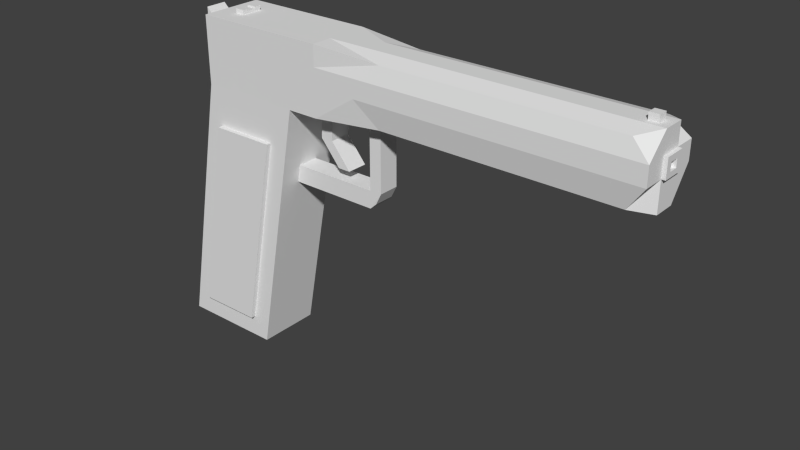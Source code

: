 # Source: placeholder_pistol.blend  (saved by Blender 2.71.0; exported with 4.5.12 LTS)
import bpy
from mathutils import Matrix  # noqa: F401  (used for matrix-valued properties, if any)

bpy.ops.wm.read_factory_settings(use_empty=True)
scene = bpy.context.scene
scene.name = 'Scene'

# ---- collections
col_collection_1 = bpy.data.collections.new('Collection 1'); scene.collection.children.link(col_collection_1)

# ---- world
world_world = bpy.data.worlds.new('World'); scene.world = world_world
world_world.color = (0.05088, 0.05088, 0.05088)
world_world.use_sun_shadow = False
world_world.sun_shadow_jitter_overblur = 0.0
world_world.cycles.sampling_method = 'MANUAL'
world_world.cycles.sample_map_resolution = 256

# ---- meshes
me_cube_001 = bpy.data.meshes.new('Cube.001')
me_cube_001.from_pydata([(0.1479, 0.01043, 0.00636), (0.1479, -0.01043, 0.00636), (0.1479, 0.01043, 0.02854), (0.1479, -0.01043, 0.02854), (-0.02167, 0.0123, 0.03053), (-0.02167, 0.0123, 0.004366), (-0.02167, -0.0123, 0.03053), (-0.02167, -0.0123, 0.004366), (0.01856, 0.0123, 0.03053), (0.01856, -0.0123, 0.004366), (0.01856, 0.0123, 0.004366), (0.01856, -0.0123, 0.03053), (-0.04009, 0.01167, -0.09675), (-0.04009, -0.01293, -0.09675), (0.000142, -0.01293, -0.09675), (0.000142, 0.01167, -0.09675), (0.05748, 0.01043, 0.02854), (0.05748, -0.01043, 0.00636), (0.05748, 0.01043, 0.00636), (0.05748, -0.01043, 0.02854), (0.06156, 0.01043, 0.02854), (0.06156, -0.01043, 0.00636), (0.06156, 0.01043, 0.00636), (0.06156, -0.01043, 0.02854), (-0.03852, -0.004752, -0.08814), (-0.02442, 0.003969, -0.01074), (0.00171, -0.004752, -0.08814), (0.01581, 0.003969, -0.01074), (-0.02442, 0.0122, -0.01074), (-0.03852, -0.01288, -0.08814), (0.01581, 0.0122, -0.01074), (-0.03852, 0.01172, -0.08814), (0.00171, -0.01288, -0.08814), (0.00171, 0.003484, -0.08814), (-0.03852, 0.003484, -0.08814), (0.00171, 0.01172, -0.08814), (0.03087, 0.0123, 0.03053), (0.03087, -0.0123, 0.004366), (0.03087, 0.0123, 0.004366), (0.03087, -0.0123, 0.03053), (0.026, 0.0123, 0.03053), (0.026, -0.0123, 0.004366), (0.026, 0.0123, 0.004366), (0.026, -0.0123, 0.03053), (0.1546, 0.0123, 0.01542), (0.1546, -0.0123, 0.01542), (-0.02167, 0.0123, 0.01542), (-0.02167, -0.0123, 0.01542), (0.01856, 0.0123, 0.01542), (0.01856, -0.0123, 0.01542), (0.04789, 0.0123, 0.01542), (0.04789, -0.0123, 0.01542), (0.05271, 0.0123, 0.01542), (0.05271, -0.0123, 0.01542), (0.03087, -0.0123, 0.01542), (0.03087, 0.0123, 0.01542), (0.026, -0.0123, 0.01542), (0.026, 0.0123, 0.01542), (0.1546, 0.0123, 0.02247), (0.1546, -0.0123, 0.02247), (-0.02167, 0.0123, 0.02247), (-0.02167, -0.0123, 0.02247), (0.01856, 0.0123, 0.02247), (0.01856, -0.0123, 0.02247), (0.04789, 0.0123, 0.02247), (0.04789, -0.0123, 0.02247), (0.05271, 0.0123, 0.02247), (0.05271, -0.0123, 0.02247), (0.03087, -0.0123, 0.02247), (0.03087, 0.0123, 0.02247), (0.026, -0.0123, 0.02247), (0.026, 0.0123, 0.02247), (0.1546, -0.004172, 0.03053), (0.1546, -0.004172, 0.004366), (-0.02167, -0.004172, 0.004366), (-0.02167, -0.004172, 0.03053), (0.01856, -0.004172, 0.004366), (0.01856, -0.004172, 0.03053), (-0.04009, -0.004806, -0.09675), (0.000142, -0.004806, -0.09675), (0.04789, -0.004172, 0.004366), (0.04789, -0.004172, 0.03053), (0.05271, -0.004172, 0.004366), (0.05271, -0.004172, 0.03053), (0.04789, -0.004172, -0.02723), (0.05023, -0.003906, -0.02501), (0.05271, -0.004172, -0.02036), (0.04789, -0.004172, -0.02036), (0.01115, -0.004172, -0.02723), (0.01115, -0.004172, -0.02036), (0.03087, -0.004172, 0.03053), (0.03087, -0.004172, 0.004366), (0.026, -0.004172, 0.03053), (0.026, -0.004172, 0.004366), (0.03817, -0.004082, -0.01608), (0.0333, -0.004082, -0.01608), (0.02545, -0.004003, -0.006697), (0.03032, -0.004003, -0.006697), (0.1546, -0.004172, 0.01542), (-0.02167, -0.004172, 0.01542), (-0.02167, -0.004172, 0.02247), (0.1546, -0.004172, 0.02247), (-0.02939, -0.004614, 0.02319), (-0.02939, -0.004614, 0.03024), (0.1546, 0.004064, 0.004366), (0.05271, 0.004064, -0.02036), (0.03032, 0.004232, -0.006697), (0.1546, 0.004064, 0.01542), (-0.02167, 0.004064, 0.01542), (-0.02167, 0.004064, 0.02247), (0.1546, 0.004064, 0.02247), (-0.02939, 0.003622, 0.02319), (-0.02939, 0.003622, 0.03024), (0.1546, 0.004064, 0.03053), (-0.02167, 0.004064, 0.004366), (-0.02167, 0.004064, 0.03053), (0.01856, 0.004064, 0.004366), (0.01856, 0.004064, 0.03053), (-0.04009, 0.00343, -0.09675), (0.000142, 0.00343, -0.09675), (0.04789, 0.004064, 0.004366), (0.04789, 0.004064, 0.03053), (0.05271, 0.004064, 0.004366), (0.05271, 0.004064, 0.03053), (0.04789, 0.004064, -0.02723), (0.05023, 0.00433, -0.02501), (0.04789, 0.004064, -0.02036), (0.01115, 0.004064, -0.02723), (0.01115, 0.004064, -0.02036), (0.03087, 0.004064, 0.03053), (0.03087, 0.004064, 0.004366), (0.026, 0.004064, 0.03053), (0.026, 0.004064, 0.004366), (0.03817, 0.004154, -0.01608), (0.0333, 0.004154, -0.01608), (0.02545, 0.004232, -0.006697), (-0.02442, -0.004267, -0.01074), (0.01581, -0.004267, -0.01074), (-0.02442, -0.01239, -0.01074), (0.01581, -0.01239, -0.01074), (0.01092, 0.0123, 0.03053), (0.01092, -0.0123, 0.004366), (0.01092, 0.0123, 0.004366), (0.01092, -0.0123, 0.03053), (-0.007501, -0.01293, -0.09675), (-0.007501, 0.01167, -0.09675), (-0.005934, -0.01288, -0.08814), (-0.005934, 0.01172, -0.08814), (0.01092, -0.0123, 0.01542), (0.01092, 0.0123, 0.01542), (0.01092, -0.0123, 0.02247), (0.01092, 0.0123, 0.02247), (0.01092, -0.004172, 0.03053), (-0.007501, -0.004806, -0.09675), (0.01092, 0.004064, 0.03053), (-0.007501, 0.00343, -0.09675), (0.008165, -0.01239, -0.01074), (0.008165, 0.0122, -0.01074), (-0.01451, 0.0123, 0.03053), (-0.01451, -0.0123, 0.004366), (-0.01451, 0.0123, 0.004366), (-0.01451, -0.0123, 0.03053), (-0.03293, -0.01293, -0.09675), (-0.03293, 0.01167, -0.09675), (-0.03137, 0.01172, -0.08814), (-0.01451, 0.0123, 0.01542), (-0.01451, 0.0123, 0.02247), (-0.01451, -0.004172, 0.03053), (-0.01451, 0.004064, 0.03053), (-0.01727, 0.0122, -0.01074), (-0.03137, -0.01288, -0.08814), (-0.01451, -0.0123, 0.01542), (-0.01451, -0.0123, 0.02247), (-0.03293, -0.004806, -0.09675), (-0.03293, 0.00343, -0.09675), (-0.01727, -0.01239, -0.01074), (-0.005934, 0.01362, -0.08815), (0.008165, 0.0141, -0.01076), (-0.03137, 0.01362, -0.08815), (-0.01727, 0.0141, -0.01076), (-0.005934, -0.01473, -0.08813), (0.008165, -0.01424, -0.01073), (-0.03137, -0.01473, -0.08813), (-0.01727, -0.01424, -0.01073), (0.1451, 0.01043, 0.02854), (0.1451, -0.01043, 0.00636), (0.1451, 0.01043, 0.00636), (0.1451, -0.01043, 0.02854), (0.1512, 0.0123, 0.01542), (0.1512, -0.0123, 0.01542), (0.1512, 0.0123, 0.02247), (0.1512, -0.0123, 0.02247), (0.1512, -0.004172, 0.004366), (0.1512, -0.004172, 0.03053), (0.1512, 0.004064, 0.004366), (0.1512, 0.004064, 0.03053), (0.1476, 0.0123, 0.01542), (0.1476, 0.0123, 0.02247), (0.1476, -0.004172, 0.03053), (0.1476, 0.004064, 0.03053), (0.142, 0.01043, 0.02854), (0.142, -0.01043, 0.00636), (0.142, 0.01043, 0.00636), (0.142, -0.01043, 0.02854), (0.1476, -0.0123, 0.01542), (0.1476, -0.0123, 0.02247), (0.1476, -0.004172, 0.004366), (0.1476, 0.004064, 0.004366), (-0.01086, 0.0123, 0.03053), (-0.01086, -0.0123, 0.004366), (-0.01086, 0.0123, 0.004366), (-0.01086, -0.0123, 0.03053), (-0.02928, -0.01293, -0.09675), (-0.02928, 0.01167, -0.09675), (-0.02771, 0.01172, -0.08814), (-0.01086, 0.0123, 0.01542), (-0.01086, 0.0123, 0.02247), (-0.01086, -0.004172, 0.03053), (-0.01086, 0.004064, 0.03053), (-0.01362, 0.0122, -0.01074), (-0.02771, -0.01288, -0.08814), (-0.01086, -0.0123, 0.01542), (-0.01086, -0.0123, 0.02247), (-0.02928, -0.004806, -0.09675), (-0.02928, 0.00343, -0.09675), (-0.01362, -0.01239, -0.01074), (-0.02771, 0.01362, -0.08815), (-0.01362, 0.0141, -0.01076), (-0.02771, -0.01473, -0.08813), (-0.01362, -0.01424, -0.01073), (-0.01451, -0.004172, 0.03234), (-0.01451, 0.004064, 0.03234), (-0.01086, -0.004172, 0.03234), (-0.01086, 0.004064, 0.03234), (0.01581, 0.001381, -0.01074), (-0.03852, 0.0008952, -0.08814), (0.00171, 0.0008952, -0.08814), (0.1546, 0.001476, 0.004366), (0.05271, 0.001476, -0.02036), (0.03032, 0.001644, -0.006697), (0.1546, 0.001476, 0.01542), (-0.02167, 0.001476, 0.01542), (-0.02167, 0.001476, 0.02247), (0.1546, 0.001476, 0.02247), (-0.02939, 0.001033, 0.02319), (-0.02939, 0.001033, 0.03024), (0.1546, 0.001476, 0.03053), (-0.02167, 0.001476, 0.004366), (-0.02167, 0.001476, 0.03053), (0.01856, 0.001476, 0.004366), (0.01856, 0.001476, 0.03053), (-0.04009, 0.0008412, -0.09675), (0.000142, 0.0008412, -0.09675), (0.04789, 0.001476, 0.004366), (0.04789, 0.001476, 0.03053), (0.05271, 0.001476, 0.004366), (0.05271, 0.001476, 0.03053), (0.04789, 0.001476, -0.02723), (0.05023, 0.001742, -0.02501), (0.04789, 0.001476, -0.02036), (0.01115, 0.001476, -0.02723), (0.01115, 0.001476, -0.02036), (0.03087, 0.001476, 0.03053), (0.03087, 0.001476, 0.004366), (0.026, 0.001476, 0.03053), (0.026, 0.001476, 0.004366), (0.03817, 0.001565, -0.01608), (0.0333, 0.001565, -0.01608), (0.02545, 0.001644, -0.006697), (-0.02442, 0.001381, -0.01074), (0.01092, 0.001476, 0.03053), (-0.007501, 0.0008412, -0.09675), (-0.01451, 0.001476, 0.03053), (-0.03293, 0.0008412, -0.09675), (0.1512, 0.001476, 0.004366), (0.1512, 0.001476, 0.03053), (0.1476, 0.001476, 0.03053), (0.1476, 0.001476, 0.004366), (0.1512, 0.001476, 0.03304), (0.1476, 0.001476, 0.03304), (-0.02928, 0.0008412, -0.09675), (-0.01086, 0.001476, 0.03053), (-0.01451, 0.001476, 0.03234), (-0.01086, 0.001476, 0.03234), (-0.03852, -0.002605, -0.08814), (0.1546, -0.002025, 0.004366), (0.05271, -0.002025, -0.02036), (0.03032, -0.001856, -0.006697), (0.1546, -0.002025, 0.01542), (-0.02167, -0.002025, 0.01542), (-0.02167, -0.002025, 0.02247), (0.1546, -0.002025, 0.02247), (-0.02939, -0.002467, 0.02319), (-0.02939, -0.002467, 0.03024), (0.1546, -0.002025, 0.03053), (-0.02167, -0.002025, 0.004366), (-0.02167, -0.002025, 0.03053), (0.01856, -0.002025, 0.004366), (0.01856, -0.002025, 0.03053), (-0.04009, -0.002659, -0.09675), (0.000142, -0.002659, -0.09675), (0.04789, -0.002025, 0.004366), (0.04789, -0.002025, 0.03053), (0.05271, -0.002025, 0.004366), (0.05271, -0.002025, 0.03053), (0.04789, -0.002025, -0.02723), (0.05023, -0.001758, -0.02501), (0.04789, -0.002025, -0.02036), (0.01115, -0.002025, -0.02723), (0.01115, -0.002025, -0.02036), (0.03087, -0.002025, 0.03053), (0.03087, -0.002025, 0.004366), (0.026, -0.002025, 0.03053), (0.026, -0.002025, 0.004366), (0.03817, -0.001935, -0.01608), (0.0333, -0.001935, -0.01608), (0.02545, -0.001856, -0.006697), (-0.02442, -0.002119, -0.01074), (0.01092, -0.002025, 0.03053), (-0.007501, -0.002659, -0.09675), (-0.01451, -0.002025, 0.03053), (-0.03293, -0.002659, -0.09675), (0.1512, -0.002025, 0.004366), (0.1512, -0.002025, 0.03053), (0.1476, -0.002025, 0.03053), (0.1476, -0.002025, 0.004366), (0.1512, -0.002025, 0.03304), (0.1476, -0.002025, 0.03304), (-0.02928, -0.002659, -0.09675), (-0.01086, -0.002025, 0.03053), (-0.01451, -0.002025, 0.03234), (-0.01086, -0.002025, 0.03234), (0.01581, -0.002119, -0.01074), (0.00171, -0.002605, -0.08814), (-0.01451, 0.001476, 0.02988), (-0.01086, 0.001476, 0.02988), (-0.01451, 0.001476, 0.03169), (-0.01086, 0.001476, 0.03169), (-0.01451, -0.002025, 0.02988), (-0.01086, -0.002025, 0.02988), (-0.01451, -0.002025, 0.03169), (-0.01086, -0.002025, 0.03169), (0.1546, 0.0123, 0.02032), (0.1546, -0.0123, 0.02032), (-0.02167, 0.0123, 0.02032), (-0.02167, -0.0123, 0.02032), (0.01856, 0.0123, 0.02032), (0.01856, -0.0123, 0.02032), (0.04789, 0.0123, 0.02032), (0.04789, -0.0123, 0.02032), (0.05271, 0.0123, 0.02032), (0.05271, -0.0123, 0.02032), (0.03087, -0.0123, 0.02032), (0.03087, 0.0123, 0.02032), (0.026, -0.0123, 0.02032), (0.026, 0.0123, 0.02032), (-0.02167, 0.004064, 0.02032), (-0.02167, -0.004172, 0.02032), (0.1546, -0.004172, 0.02032), (-0.02939, -0.004614, 0.02809), (0.1546, 0.004064, 0.02032), (-0.02939, 0.003622, 0.02809), (0.01092, -0.0123, 0.02032), (0.01092, 0.0123, 0.02032), (-0.01451, -0.0123, 0.02032), (-0.01451, 0.0123, 0.02032), (0.1512, 0.0123, 0.02032), (0.1512, -0.0123, 0.02032), (0.1476, -0.0123, 0.02032), (0.1476, 0.0123, 0.02032), (-0.01086, 0.0123, 0.02032), (-0.01086, -0.0123, 0.02032), (0.1546, 0.001476, 0.02032), (-0.02939, 0.001033, 0.02809), (0.1546, -0.002025, 0.02032), (-0.02939, -0.002467, 0.02809), (0.1546, 0.0123, 0.01731), (0.1546, -0.0123, 0.01731), (-0.02167, 0.0123, 0.01731), (-0.02167, -0.0123, 0.01731), (0.01856, 0.0123, 0.01731), (0.01856, -0.0123, 0.01731), (0.04789, 0.0123, 0.01731), (0.04789, -0.0123, 0.01731), (0.05271, 0.0123, 0.01731), (0.05271, -0.0123, 0.01731), (0.03087, -0.0123, 0.01731), (0.03087, 0.0123, 0.01731), (0.026, -0.0123, 0.01731), (0.026, 0.0123, 0.01731), (0.1546, -0.004172, 0.01731), (0.1546, 0.004064, 0.01731), (0.01092, -0.0123, 0.01731), (0.01092, 0.0123, 0.01731), (-0.01451, -0.0123, 0.01731), (-0.01451, 0.0123, 0.01731), (0.1512, 0.0123, 0.01731), (0.1512, -0.0123, 0.01731), (0.1476, -0.0123, 0.01731), (0.1476, 0.0123, 0.01731), (-0.01086, 0.0123, 0.01731), (-0.01086, -0.0123, 0.01731), (0.1546, 0.001476, 0.01731), (0.1546, -0.002025, 0.01731), (-0.02167, 0.004064, 0.01731), (-0.02167, -0.004172, 0.01731), (-0.02939, -0.004614, 0.02507), (-0.02939, 0.003622, 0.02507), (-0.02939, 0.001033, 0.02507), (-0.02939, -0.002467, 0.02507), (0.156, -0.004172, 0.01542), (0.156, -0.004172, 0.02247), (0.156, 0.004064, 0.01542), (0.156, 0.004064, 0.02247), (0.156, 0.001476, 0.01542), (0.156, 0.001476, 0.02247), (0.156, -0.002025, 0.01542), (0.156, -0.002025, 0.02247), (0.156, -0.004172, 0.02032), (0.156, 0.004064, 0.02032), (0.156, 0.001476, 0.02032), (0.156, -0.002025, 0.02032), (0.156, -0.004172, 0.01731), (0.156, 0.004064, 0.01731), (0.156, 0.001476, 0.01731), (0.156, -0.002025, 0.01731)], [], [(188, 44, 0, 186), (98, 45, 1, 73), (194, 186, 0, 104), (171, 47, 7, 159), (168, 158, 4, 115), (149, 48, 10, 142), (26, 32, 14, 79), (56, 49, 9, 41), (131, 40, 8, 117), (155, 145, 15, 119), (147, 35, 15, 145), (170, 29, 13, 162), (34, 31, 12, 118), (55, 50, 18, 38), (130, 38, 18, 120), (53, 51, 17, 21), (123, 20, 16, 121), (50, 52, 22, 18), (332, 137, 26, 333), (204, 53, 21, 201), (199, 200, 20, 123), (10, 116, 27, 30), (7, 74, 136, 138), (25, 28, 31, 34), (76, 9, 139, 137), (175, 138, 29, 170), (247, 114, 25, 269), (157, 30, 35, 147), (142, 10, 30, 157), (269, 25, 34, 235), (159, 7, 138, 175), (137, 139, 32, 26), (87, 89, 88, 84, 85, 86), (51, 54, 37, 17), (121, 16, 36, 129), (57, 55, 38, 42), (54, 56, 41, 37), (129, 36, 40, 131), (48, 57, 42, 10), (116, 10, 42, 132), (100, 61, 6, 75), (396, 376, 44, 188), (390, 377, 45, 98), (394, 379, 47, 171), (393, 380, 48, 149), (388, 381, 49, 56), (387, 382, 50, 55), (385, 383, 51, 53), (382, 384, 52, 50), (398, 385, 53, 204), (383, 386, 54, 51), (389, 387, 55, 57), (386, 388, 56, 54), (380, 389, 57, 48), (74, 7, 47, 99), (184, 2, 58, 190), (72, 3, 59, 101), (161, 6, 61, 172), (140, 8, 62, 151), (43, 11, 63, 70), (36, 16, 64, 69), (23, 19, 65, 67), (16, 20, 66, 64), (203, 23, 67, 205), (19, 39, 68, 65), (40, 36, 69, 71), (39, 43, 70, 68), (8, 40, 71, 62), (405, 406, 102, 99), (288, 98, 73, 285), (185, 192, 73, 1), (161, 167, 75, 6), (333, 26, 79, 300), (43, 92, 77, 11), (144, 153, 79, 14), (29, 24, 78, 13), (37, 91, 80, 17), (23, 83, 81, 19), (286, 86, 85, 306), (203, 198, 83, 23), (87, 86, 82, 80), (126, 105, 125, 124, 127, 128), (303, 82, 86, 286), (105, 126, 120, 122), (138, 136, 24, 29), (305, 84, 88, 308), (19, 81, 90, 39), (39, 90, 92, 43), (9, 76, 93, 41), (287, 97, 94, 314), (311, 91, 97, 287), (290, 100, 75, 296), (390, 98, 410, 422), (295, 74, 99, 289), (404, 108, 111, 407), (294, 72, 101, 291), (375, 359, 103, 293), (289, 99, 102, 292), (274, 194, 104, 237), (272, 168, 115, 248), (264, 131, 117, 250), (271, 155, 119, 252), (235, 34, 118, 251), (263, 130, 120, 253), (256, 123, 121, 254), (276, 199, 123, 256), (257, 124, 125, 258), (259, 126, 128, 261), (253, 120, 126, 259), (261, 128, 127, 260), (254, 121, 129, 262), (268, 135, 134, 267), (262, 129, 131, 264), (249, 116, 132, 265), (267, 134, 133, 266), (265, 132, 135, 268), (242, 109, 112, 245), (44, 107, 104, 0), (35, 33, 119, 15), (114, 5, 28, 25), (297, 76, 137, 332), (30, 27, 33, 35), (60, 109, 115, 4), (376, 391, 107, 44), (5, 114, 108, 46), (2, 113, 110, 58), (344, 356, 109, 60), (379, 405, 99, 47), (134, 135, 106, 133), (135, 132, 130, 106), (38, 130, 132, 42), (95, 94, 97, 96), (96, 97, 91, 93), (49, 148, 141, 9), (117, 8, 140, 154), (215, 149, 142, 210), (224, 213, 145, 155), (214, 147, 145, 213), (32, 146, 144, 14), (139, 156, 146, 32), (164, 169, 179, 178), (210, 142, 157, 219), (9, 141, 156, 139), (381, 392, 148, 49), (400, 393, 149, 215), (11, 143, 150, 63), (208, 140, 151, 216), (11, 77, 152, 143), (212, 223, 153, 144), (250, 117, 154, 270), (280, 224, 155, 271), (221, 171, 159, 209), (218, 208, 158, 168), (220, 170, 162, 212), (175, 170, 182, 183), (209, 159, 175, 225), (401, 394, 171, 221), (211, 161, 172, 222), (211, 217, 167, 161), (281, 218, 233, 283), (46, 165, 160, 5), (118, 12, 163, 174), (31, 164, 163, 12), (28, 169, 164, 31), (5, 160, 169, 28), (378, 395, 165, 46), (4, 158, 166, 60), (13, 78, 173, 162), (251, 118, 174, 273), (227, 177, 176, 226), (219, 157, 177, 227), (214, 164, 178, 226), (157, 147, 176, 177), (229, 183, 182, 228), (225, 175, 183, 229), (220, 146, 180, 228), (146, 156, 181, 180), (196, 188, 186, 202), (207, 202, 186, 194), (45, 189, 185, 1), (113, 2, 184, 195), (399, 396, 188, 196), (377, 397, 189, 45), (200, 184, 190, 197), (3, 187, 191, 59), (201, 206, 192, 185), (3, 72, 193, 187), (277, 207, 194, 274), (246, 113, 195, 275), (189, 204, 201, 185), (195, 184, 200, 199), (397, 398, 204, 189), (187, 203, 205, 191), (187, 193, 198, 203), (52, 196, 202, 22), (122, 22, 202, 207), (384, 399, 196, 52), (20, 200, 197, 66), (21, 82, 206, 201), (255, 122, 207, 277), (165, 215, 210, 160), (174, 163, 213, 224), (164, 214, 213, 163), (160, 210, 219, 169), (395, 400, 215, 165), (158, 208, 216, 166), (162, 173, 223, 212), (273, 174, 224, 280), (148, 221, 209, 141), (154, 140, 208, 218), (146, 220, 212, 144), (141, 209, 225, 156), (392, 401, 221, 148), (143, 211, 222, 150), (143, 152, 217, 211), (270, 154, 218, 281), (179, 227, 226, 178), (169, 219, 227, 179), (147, 214, 226, 176), (181, 229, 228, 180), (156, 225, 229, 181), (170, 220, 228, 182), (283, 233, 231, 282), (218, 168, 231, 233), (167, 217, 232, 230), (320, 167, 230, 330), (27, 234, 236, 33), (295, 247, 269, 317), (317, 269, 235, 284), (107, 240, 237, 104), (33, 236, 252, 119), (105, 238, 258, 125), (122, 255, 238, 105), (124, 257, 260, 127), (106, 239, 266, 133), (130, 263, 239, 106), (109, 242, 248, 115), (402, 403, 425, 424), (114, 247, 241, 108), (113, 246, 243, 110), (361, 373, 245, 112), (108, 241, 244, 111), (322, 274, 237, 285), (320, 272, 248, 296), (312, 264, 250, 298), (319, 271, 252, 300), (284, 235, 251, 299), (311, 263, 253, 301), (304, 256, 254, 302), (324, 276, 256, 304), (305, 257, 258, 306), (307, 259, 261, 309), (301, 253, 259, 307), (309, 261, 260, 308), (302, 254, 262, 310), (316, 268, 267, 315), (310, 262, 264, 312), (297, 249, 265, 313), (315, 267, 266, 314), (313, 265, 268, 316), (290, 242, 245, 293), (116, 249, 234, 27), (298, 250, 270, 318), (328, 280, 271, 319), (320, 330, 340, 338), (299, 251, 273, 321), (325, 277, 274, 322), (294, 246, 275, 323), (303, 255, 277, 325), (326, 278, 279, 327), (323, 275, 278, 326), (321, 273, 280, 328), (318, 270, 281, 329), (331, 329, 339, 341), (168, 272, 282, 231), (234, 332, 333, 236), (240, 288, 285, 237), (236, 333, 300, 252), (238, 286, 306, 258), (255, 303, 286, 238), (257, 305, 308, 260), (239, 287, 314, 266), (263, 311, 287, 239), (242, 290, 296, 248), (110, 243, 415, 413), (247, 295, 289, 241), (246, 294, 291, 243), (373, 375, 293, 245), (241, 289, 292, 244), (249, 297, 332, 234), (276, 324, 327, 279), (330, 331, 341, 340), (74, 295, 317, 136), (136, 317, 284, 24), (192, 322, 285, 73), (167, 320, 296, 75), (92, 312, 298, 77), (153, 319, 300, 79), (24, 284, 299, 78), (91, 311, 301, 80), (83, 304, 302, 81), (198, 324, 304, 83), (84, 305, 306, 85), (87, 307, 309, 89), (80, 301, 307, 87), (89, 309, 308, 88), (81, 302, 310, 90), (96, 316, 315, 95), (90, 310, 312, 92), (76, 297, 313, 93), (95, 315, 314, 94), (93, 313, 316, 96), (100, 290, 293, 103), (77, 298, 318, 152), (223, 328, 319, 153), (217, 329, 331, 232), (78, 299, 321, 173), (206, 325, 322, 192), (72, 294, 323, 193), (82, 303, 325, 206), (173, 321, 328, 223), (152, 318, 329, 217), (232, 331, 330, 230), (339, 335, 337, 341), (341, 337, 336, 340), (334, 338, 340, 336), (329, 281, 335, 339), (272, 320, 338, 334), (282, 272, 334, 336), (283, 282, 336, 337), (281, 283, 337, 335), (193, 323, 324, 198), (327, 324, 276, 323, 326), (199, 276, 275, 195), (279, 278, 275, 276), (190, 58, 342, 366), (101, 59, 343, 358), (172, 61, 345, 364), (151, 62, 346, 363), (70, 63, 347, 354), (69, 64, 348, 353), (67, 65, 349, 351), (64, 66, 350, 348), (205, 67, 351, 368), (65, 68, 352, 349), (71, 69, 353, 355), (68, 70, 354, 352), (62, 71, 355, 346), (100, 103, 359, 357), (358, 390, 422, 418), (109, 356, 361, 112), (409, 406, 359, 375), (58, 110, 360, 342), (378, 404, 356, 344), (61, 100, 357, 345), (63, 150, 362, 347), (216, 151, 363, 370), (222, 172, 364, 371), (60, 166, 365, 344), (197, 190, 366, 369), (59, 191, 367, 343), (191, 205, 368, 367), (66, 197, 369, 350), (166, 216, 370, 365), (150, 222, 371, 362), (101, 358, 418, 411), (407, 408, 373, 361), (403, 374, 421, 425), (408, 409, 375, 373), (366, 342, 376, 396), (358, 343, 377, 390), (364, 345, 379, 394), (363, 346, 380, 393), (354, 347, 381, 388), (353, 348, 382, 387), (351, 349, 383, 385), (348, 350, 384, 382), (368, 351, 385, 398), (349, 352, 386, 383), (355, 353, 387, 389), (352, 354, 388, 386), (346, 355, 389, 380), (357, 359, 406, 405), (360, 110, 413, 419), (356, 404, 407, 361), (342, 360, 391, 376), (345, 357, 405, 379), (347, 362, 392, 381), (370, 363, 393, 400), (371, 364, 394, 401), (344, 365, 395, 378), (369, 366, 396, 399), (343, 367, 397, 377), (367, 368, 398, 397), (350, 369, 399, 384), (365, 370, 400, 395), (362, 371, 401, 392), (107, 391, 423, 412), (372, 374, 403, 402), (292, 102, 406, 409), (46, 108, 404, 378), (111, 244, 408, 407), (244, 292, 409, 408), (425, 422, 410, 416), (423, 424, 414, 412), (424, 425, 416, 414), (417, 411, 418, 421), (413, 415, 420, 419), (415, 417, 421, 420), (421, 418, 422, 425), (419, 420, 424, 423), (98, 288, 416, 410), (288, 240, 414, 416), (391, 360, 419, 423), (372, 402, 424, 420), (374, 372, 420, 421), (291, 101, 411, 417), (240, 107, 412, 414), (243, 291, 417, 415), (22, 122, 120, 18), (17, 80, 82, 21), (37, 41, 93, 91)])
me_cube_001.use_remesh_preserve_volume = False
me_cube_001.use_remesh_preserve_attributes = False
me_cube_001.use_mirror_vertex_groups = False
me_cube_001.update()

# ---- objects
ob_cube = bpy.data.objects.new('Cube', me_cube_001)

# ---- transforms, parenting, visibility, modifiers, constraints
ob_cube.location = (0.0, 0.0, 0.0)
ob_cube.lineart.crease_threshold = 0.0

# ---- collection membership
col_collection_1.objects.link(ob_cube)

# ---- scene / render settings (as saved in the file)
scene.frame_start = 1; scene.frame_end = 250; scene.frame_set(1)
scene.render.engine = 'BLENDER_EEVEE_NEXT'
scene.render.resolution_percentage = 50
scene.render.dither_intensity = 0.0
scene.cycles.use_denoising = False
scene.cycles.samples = 10
scene.cycles.sampling_pattern = 'TABULATED_SOBOL'
scene.cycles.light_sampling_threshold = 0.0
scene.cycles.use_adaptive_sampling = False
scene.cycles.use_light_tree = False
scene.cycles.blur_glossy = 0.0
scene.cycles.volume_bounces = 1
scene.cycles.pixel_filter_type = 'GAUSSIAN'
scene.cycles.sample_clamp_indirect = 0.0
scene.view_settings.view_transform = 'Standard'
bpy.context.view_layer.update()

# ---- added for rendering (the .blend has no active camera and no usable light): camera, sun
cam_auto = bpy.data.cameras.new('AutoCamera')
cam_auto.lens = 50.0
cam_auto.sensor_width = 36.0
cam_auto.clip_end = 1000.0
ob_auto_camera = bpy.data.objects.new('AutoCamera', cam_auto)
scene.collection.objects.link(ob_auto_camera)
ob_auto_camera.location = (0.277151, -0.263346, 0.143504)
ob_auto_camera.rotation_euler = (1.09748, -7.21219e-08, 0.694738)
scene.camera = ob_auto_camera
light_auto_sun = bpy.data.lights.new('AutoSun', 'SUN')
light_auto_sun.energy = 3.0
light_auto_sun.angle = 0.0523599
ob_auto_sun = bpy.data.objects.new('AutoSun', light_auto_sun)
scene.collection.objects.link(ob_auto_sun)
ob_auto_sun.rotation_euler = (0.872665, 0.174533, 0.523599)
bpy.context.view_layer.update()
